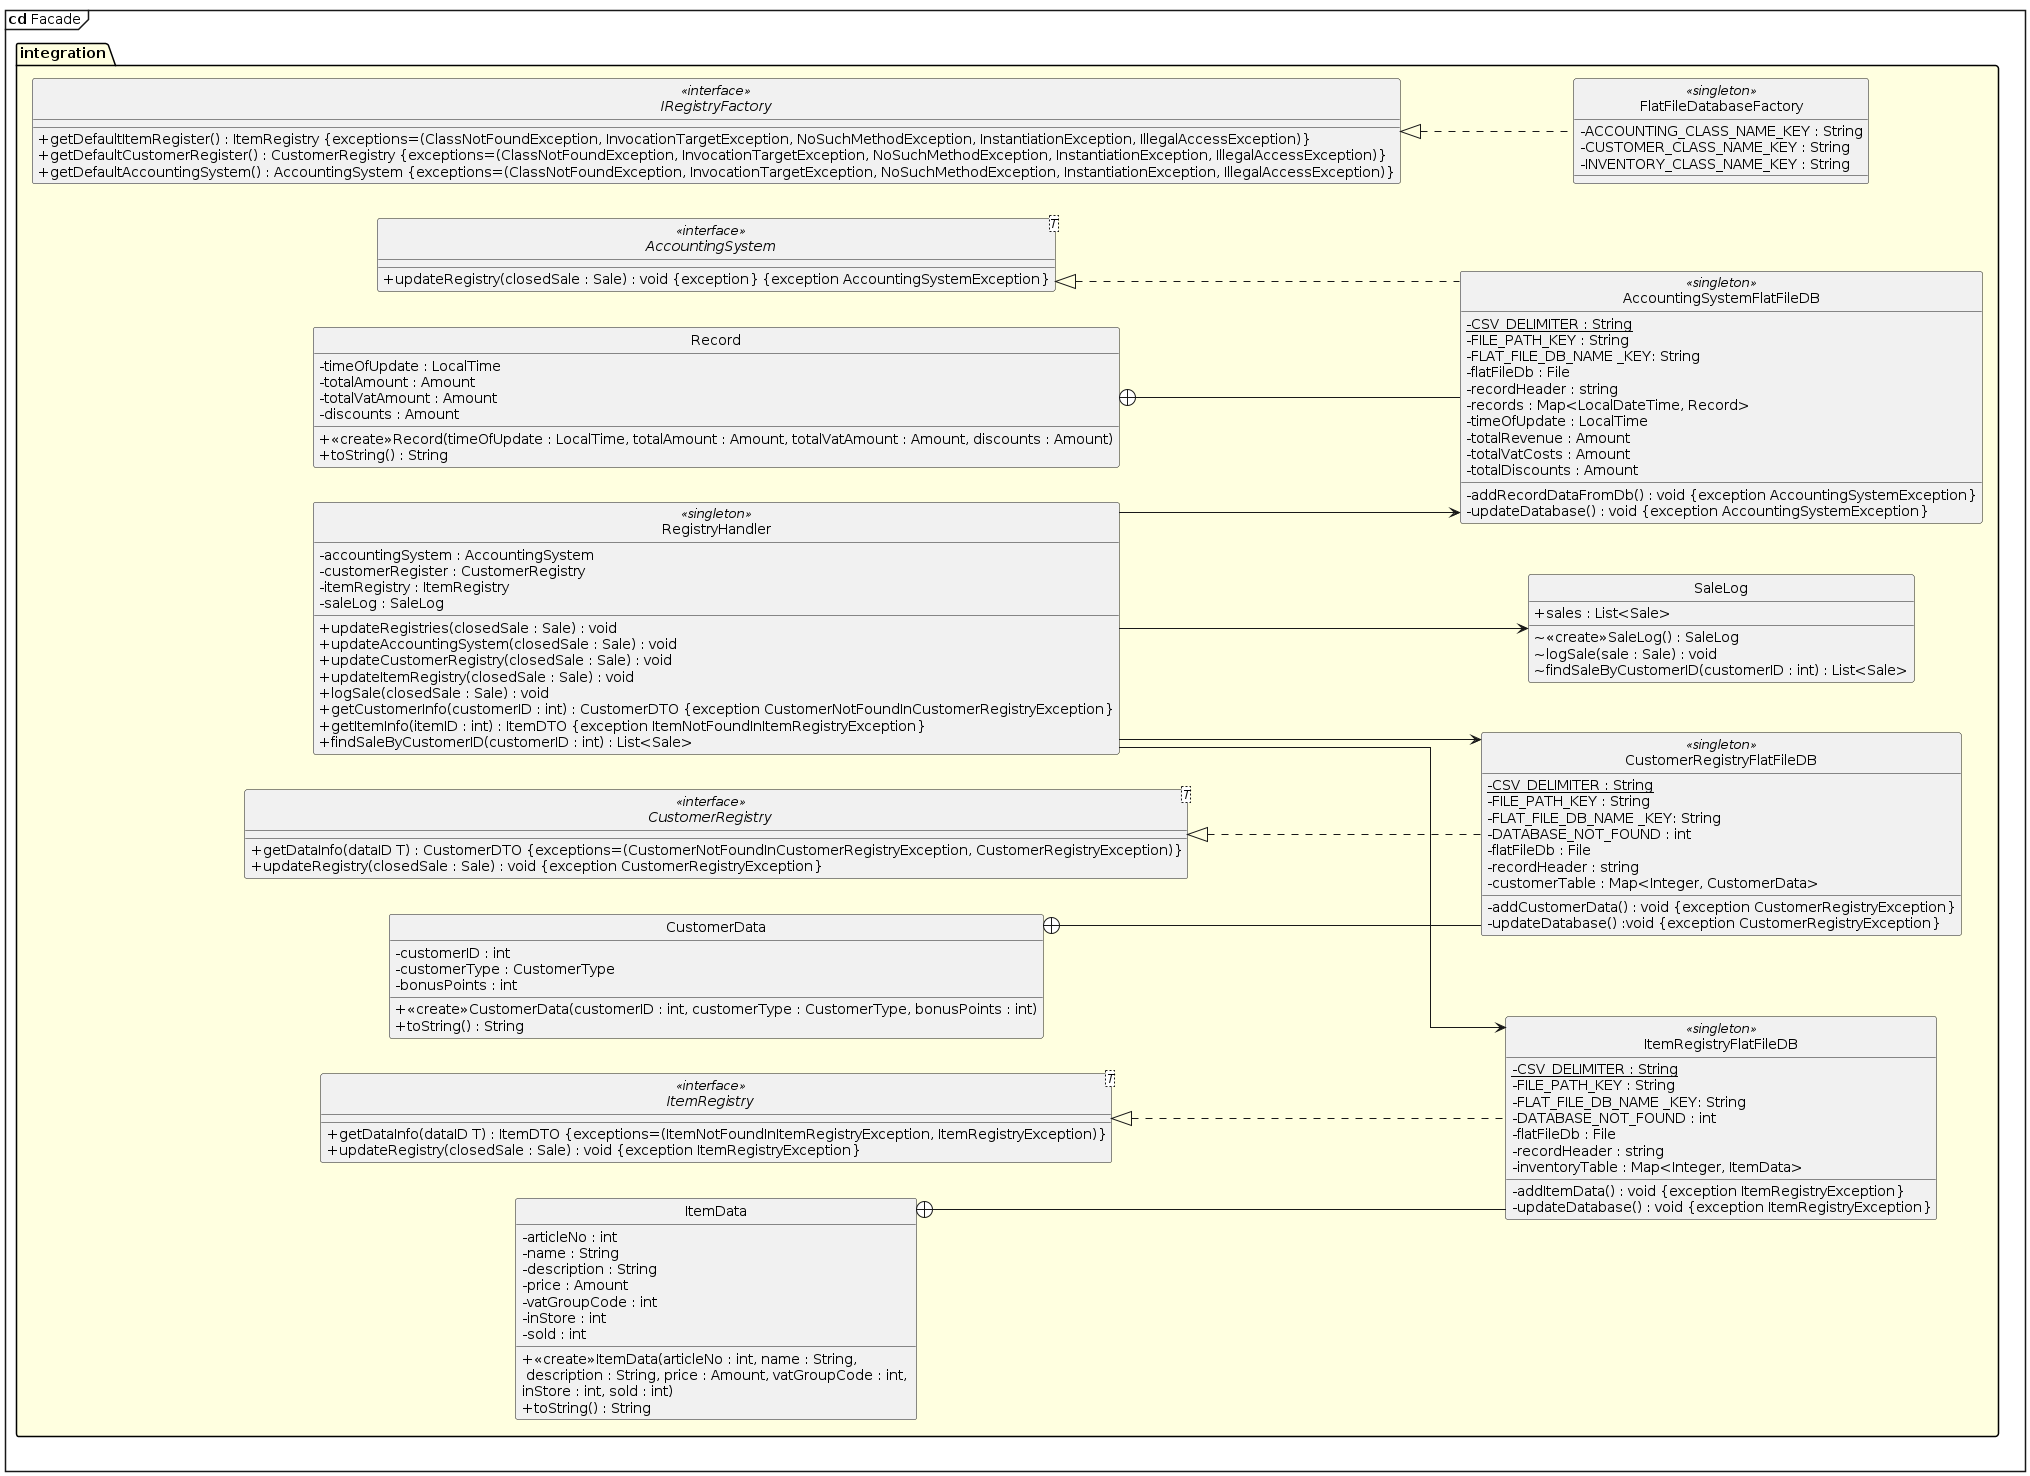

The diagram above was rendered by PlantUML. Its source (embedded in the PNG):
@startuml
hide circle
skinparam linetype ortho
skinparam package {
    BackgroundColor LightYellow
}
'top to bottom direction
left to right direction
skinparam ClassAttributeIconSize 0

mainframe **cd** Facade
'     TODO: Go through all the dB singletons. Are they correct? Is the UML updated?
package integration {
    interface IRegistryFactory <<interface>> {
       + getDefaultItemRegister() : ItemRegistry {exceptions=(ClassNotFoundException, InvocationTargetException, NoSuchMethodException, InstantiationException, IllegalAccessException)}
       + getDefaultCustomerRegister() : CustomerRegistry {exceptions=(ClassNotFoundException, InvocationTargetException, NoSuchMethodException, InstantiationException, IllegalAccessException)}
       + getDefaultAccountingSystem() : AccountingSystem {exceptions=(ClassNotFoundException, InvocationTargetException, NoSuchMethodException, InstantiationException, IllegalAccessException)}
    }

    class FlatFileDatabaseFactory <<singleton>> {
        - ACCOUNTING_CLASS_NAME_KEY : String
        - CUSTOMER_CLASS_NAME_KEY : String
        - INVENTORY_CLASS_NAME_KEY : String
    }

    class RegistryHandler <<singleton>> {
        - accountingSystem : AccountingSystem
        - customerRegister : CustomerRegistry
        - itemRegistry : ItemRegistry
        - saleLog : SaleLog
        + updateRegistries(closedSale : Sale) : void
        + updateAccountingSystem(closedSale : Sale) : void
        + updateCustomerRegistry(closedSale : Sale) : void
        + updateItemRegistry(closedSale : Sale) : void
        + logSale(closedSale : Sale) : void
        + getCustomerInfo(customerID : int) : CustomerDTO {exception CustomerNotFoundInCustomerRegistryException}
        + getItemInfo(itemID : int) : ItemDTO {exception ItemNotFoundInItemRegistryException}
        + findSaleByCustomerID(customerID : int) : List<Sale>
    }

    interface AccountingSystem<T> <<interface>> {
        + updateRegistry(closedSale : Sale) : void {exception} {exception AccountingSystemException}
    }
    interface CustomerRegistry<T> <<interface>> {
        + getDataInfo(dataID T) : CustomerDTO {exceptions=(CustomerNotFoundInCustomerRegistryException, CustomerRegistryException)}
        + updateRegistry(closedSale : Sale) : void {exception CustomerRegistryException}
    }
    interface ItemRegistry<T> <<interface>> {
        + getDataInfo(dataID T) : ItemDTO {exceptions=(ItemNotFoundInItemRegistryException, ItemRegistryException)}
        + updateRegistry(closedSale : Sale) : void {exception ItemRegistryException}
    }

    '     TODO Se över hela upplägget. Records och dylikt
    class AccountingSystemFlatFileDB <<singleton>>{
        - {static} CSV_DELIMITER : String
        - FILE_PATH_KEY : String
        - FLAT_FILE_DB_NAME _KEY: String
        - flatFileDb : File
        - recordHeader : string
        - records : Map<LocalDateTime, Record>
    '        - records : HashMap<LocalDateTime, Record>
        - timeOfUpdate : LocalTime
        - totalRevenue : Amount
        - totalVatCosts : Amount
        - totalDiscounts : Amount
        - addRecordDataFromDb() : void {exception AccountingSystemException}
        - updateDatabase() : void {exception AccountingSystemException}
    }
    '        note bottom : Record is a nested class
        class Record {
            - timeOfUpdate : LocalTime
            - totalAmount : Amount
            - totalVatAmount : Amount
            - discounts : Amount
            + <<create>>Record(timeOfUpdate : LocalTime, totalAmount : Amount, totalVatAmount : Amount, discounts : Amount)
            + toString() : String
        }

    class CustomerRegistryFlatFileDB <<singleton>> {
        - {static} CSV_DELIMITER : String
        - FILE_PATH_KEY : String
        - FLAT_FILE_DB_NAME _KEY: String
        - DATABASE_NOT_FOUND : int
        - flatFileDb : File
        - recordHeader : string
        - customerTable : Map<Integer, CustomerData>
    '        - customerTable : HashMap<Integer, CustomerData>
        - addCustomerData() : void {exception CustomerRegistryException}
        - updateDatabase() :void {exception CustomerRegistryException}
    }
    '        note bottom : CustomerData is a nested class
    class CustomerData {
        - customerID : int
        - customerType : CustomerType
        - bonusPoints : int
        + <<create>>CustomerData(customerID : int, customerType : CustomerType, bonusPoints : int)
        + toString() : String
    }

    class ItemRegistryFlatFileDB <<singleton>> {
        - {static} CSV_DELIMITER : String
        - FILE_PATH_KEY : String
        - FLAT_FILE_DB_NAME _KEY: String
        - DATABASE_NOT_FOUND : int
        - flatFileDb : File
        - recordHeader : string
        - inventoryTable : Map<Integer, ItemData>
    '        - inventoryTable : HashMap<Integer, ItemData>
        - addItemData() : void {exception ItemRegistryException}
        - updateDatabase() : void {exception ItemRegistryException}
    }
    '        note bottom : ItemData is a nested class
    class ItemData {
        - articleNo : int
        - name : String
        - description : String
        - price : Amount
        - vatGroupCode : int
        - inStore : int
        - sold : int
        + <<create>>ItemData(articleNo : int, name : String, \n description : String, price : Amount, vatGroupCode : int, \ninStore : int, sold : int)
        + toString() : String
    }

    class SaleLog{
        + sales : List<Sale>
        ~<<create>>SaleLog() : SaleLog
        ~ logSale(sale : Sale) : void
        ~ findSaleByCustomerID(customerID : int) : List<Sale>
    }
}

'interfaces
IRegistryFactory <|-[dashed]- FlatFileDatabaseFactory

AccountingSystem <|-[dashed]- AccountingSystemFlatFileDB
CustomerRegistry <|-[dashed]- CustomerRegistryFlatFileDB
ItemRegistry <|-[dashed]- ItemRegistryFlatFileDB

'Nested classes
ItemData +-- ItemRegistryFlatFileDB
CustomerData +-- CustomerRegistryFlatFileDB
Record +-- AccountingSystemFlatFileDB

'Dependencies
RegistryHandler --> CustomerRegistryFlatFileDB
RegistryHandler --> AccountingSystemFlatFileDB
RegistryHandler --> ItemRegistryFlatFileDB
RegistryHandler --> SaleLog

@enduml